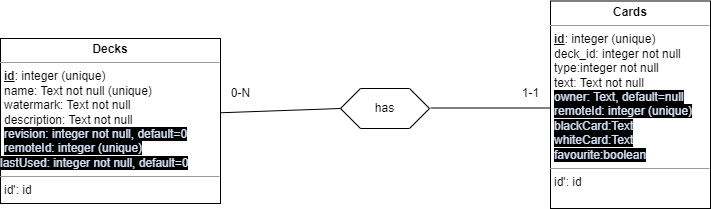

The diagram above was exported from draw.io. Its source (the exported page's mxGraphModel, read from the mxfile embedded in the PNG):
<mxGraphModel dx="1272" dy="581" grid="1" gridSize="10" guides="1" tooltips="1" connect="1" arrows="1" fold="1" page="1" pageScale="1" pageWidth="827" pageHeight="1169" math="0" shadow="0">
  <root>
    <mxCell id="0" />
    <mxCell id="1" parent="0" />
    <mxCell id="AlNJJWRRdUA8dmqGUuy7-2" value="&lt;p style=&quot;margin: 4px 0px 0px; text-align: center;&quot;&gt;&lt;b&gt;Decks&lt;/b&gt;&lt;/p&gt;&lt;hr size=&quot;1&quot;&gt;&lt;p style=&quot;margin:0px;margin-left:4px;&quot;&gt;&lt;u&gt;&lt;b&gt;id&lt;/b&gt;&lt;/u&gt;: integer (unique)&lt;/p&gt;&lt;p style=&quot;margin:0px;margin-left:4px;&quot;&gt;name: Text not null (unique)&lt;/p&gt;&lt;p style=&quot;margin:0px;margin-left:4px;&quot;&gt;watermark: Text not null&lt;/p&gt;&lt;p style=&quot;margin:0px;margin-left:4px;&quot;&gt;description: Text not null&lt;/p&gt;&lt;p style=&quot;margin:0px;margin-left:4px;&quot;&gt;&lt;span style=&quot;background-color: rgb(0, 0, 0);&quot;&gt;&lt;font color=&quot;#d4e1f5&quot;&gt;revision: integer not null, default=0&lt;/font&gt;&lt;/span&gt;&lt;/p&gt;&lt;p style=&quot;margin:0px;margin-left:4px;&quot;&gt;&lt;span style=&quot;background-color: rgb(0, 0, 0);&quot;&gt;&lt;font color=&quot;#d4e1f5&quot;&gt;remoteId: integer (unique)&lt;/font&gt;&lt;/span&gt;&lt;/p&gt;&lt;font color=&quot;#d4e1f5&quot;&gt;&lt;span style=&quot;background-color: rgb(0, 0, 0);&quot;&gt;lastUsed: integer not null, default=0&lt;/span&gt;&lt;br&gt;&lt;/font&gt;&lt;hr size=&quot;1&quot;&gt;&lt;p style=&quot;margin:0px;margin-left:4px;&quot;&gt;id': id&lt;/p&gt;&lt;p style=&quot;margin:0px;margin-left:4px;&quot;&gt;&lt;br&gt;&lt;/p&gt;" style="verticalAlign=top;align=left;overflow=fill;fontSize=12;fontFamily=Helvetica;html=1;whiteSpace=wrap;fillColor=none;" parent="1" vertex="1">
      <mxGeometry x="60" y="80" width="220" height="165" as="geometry" />
    </mxCell>
    <mxCell id="AlNJJWRRdUA8dmqGUuy7-3" value="&lt;p style=&quot;margin:0px;margin-top:4px;text-align:center;&quot;&gt;&lt;b&gt;Cards&lt;/b&gt;&lt;/p&gt;&lt;hr size=&quot;1&quot;&gt;&lt;p style=&quot;margin:0px;margin-left:4px;&quot;&gt;&lt;u style=&quot;border-color: var(--border-color);&quot;&gt;&lt;b style=&quot;border-color: var(--border-color);&quot;&gt;id&lt;/b&gt;&lt;/u&gt;: integer (unique)&lt;br&gt;&lt;/p&gt;&lt;p style=&quot;margin:0px;margin-left:4px;&quot;&gt;deck_id: integer not null&lt;/p&gt;&lt;p style=&quot;margin:0px;margin-left:4px;&quot;&gt;type:integer not null&lt;/p&gt;&lt;p style=&quot;margin:0px;margin-left:4px;&quot;&gt;text: Text not null&lt;/p&gt;&lt;p style=&quot;margin:0px;margin-left:4px;&quot;&gt;&lt;span style=&quot;background-color: rgb(0, 0, 0);&quot;&gt;&lt;font color=&quot;#d4e1f5&quot;&gt;owner: Text, default=null&lt;/font&gt;&lt;/span&gt;&lt;/p&gt;&lt;p style=&quot;margin:0px;margin-left:4px;&quot;&gt;&lt;span style=&quot;background-color: rgb(0, 0, 0);&quot;&gt;&lt;font color=&quot;#d4e1f5&quot;&gt;remoteId: integer (unique)&lt;/font&gt;&lt;/span&gt;&lt;/p&gt;&lt;p style=&quot;margin:0px;margin-left:4px;&quot;&gt;&lt;span style=&quot;background-color: rgb(0, 0, 0);&quot;&gt;&lt;font color=&quot;#d4e1f5&quot;&gt;blackCard:Text&lt;/font&gt;&lt;/span&gt;&lt;/p&gt;&lt;p style=&quot;margin:0px;margin-left:4px;&quot;&gt;&lt;span style=&quot;background-color: rgb(0, 0, 0);&quot;&gt;&lt;font color=&quot;#d4e1f5&quot;&gt;whiteCard:Text&lt;/font&gt;&lt;/span&gt;&lt;/p&gt;&lt;p style=&quot;margin:0px;margin-left:4px;&quot;&gt;&lt;span style=&quot;background-color: rgb(0, 0, 0);&quot;&gt;&lt;font color=&quot;#d4e1f5&quot;&gt;favourite:boolean&lt;/font&gt;&lt;/span&gt;&lt;/p&gt;&lt;hr size=&quot;1&quot;&gt;&lt;p style=&quot;margin:0px;margin-left:4px;&quot;&gt;id': id&lt;/p&gt;&lt;p style=&quot;margin:0px;margin-left:4px;&quot;&gt;&lt;br&gt;&lt;/p&gt;" style="verticalAlign=top;align=left;overflow=fill;fontSize=12;fontFamily=Helvetica;html=1;whiteSpace=wrap;fillColor=none;" parent="1" vertex="1">
      <mxGeometry x="610" y="42.5" width="160" height="207.5" as="geometry" />
    </mxCell>
    <mxCell id="dYlrin5SdF411YByrwEh-1" value="has" style="shape=hexagon;perimeter=hexagonPerimeter2;whiteSpace=wrap;html=1;fixedSize=1;" parent="1" vertex="1">
      <mxGeometry x="400" y="130" width="89" height="40" as="geometry" />
    </mxCell>
    <mxCell id="NOeg1J1oev0dmeBsysg_-8" value="" style="endArrow=none;html=1;rounded=0;exitX=1.002;exitY=0.45;exitDx=0;exitDy=0;exitPerimeter=0;entryX=0;entryY=0.5;entryDx=0;entryDy=0;" parent="1" source="AlNJJWRRdUA8dmqGUuy7-2" target="dYlrin5SdF411YByrwEh-1" edge="1">
      <mxGeometry width="50" height="50" relative="1" as="geometry">
        <mxPoint x="380" y="195" as="sourcePoint" />
        <mxPoint x="400" y="141" as="targetPoint" />
      </mxGeometry>
    </mxCell>
    <mxCell id="NOeg1J1oev0dmeBsysg_-9" value="" style="endArrow=none;html=1;rounded=0;exitX=1.002;exitY=0.45;exitDx=0;exitDy=0;exitPerimeter=0;" parent="1" edge="1">
      <mxGeometry width="50" height="50" relative="1" as="geometry">
        <mxPoint x="490" y="149.5" as="sourcePoint" />
        <mxPoint x="610" y="149.5" as="targetPoint" />
      </mxGeometry>
    </mxCell>
    <mxCell id="NOeg1J1oev0dmeBsysg_-10" value="0-N" style="text;html=1;align=center;verticalAlign=middle;resizable=0;points=[];autosize=1;strokeColor=none;fillColor=none;" parent="1" vertex="1">
      <mxGeometry x="280" y="120" width="40" height="30" as="geometry" />
    </mxCell>
    <mxCell id="NOeg1J1oev0dmeBsysg_-11" value="1-1" style="text;html=1;align=center;verticalAlign=middle;resizable=0;points=[];autosize=1;strokeColor=none;fillColor=none;" parent="1" vertex="1">
      <mxGeometry x="570" y="120" width="40" height="30" as="geometry" />
    </mxCell>
  </root>
</mxGraphModel>